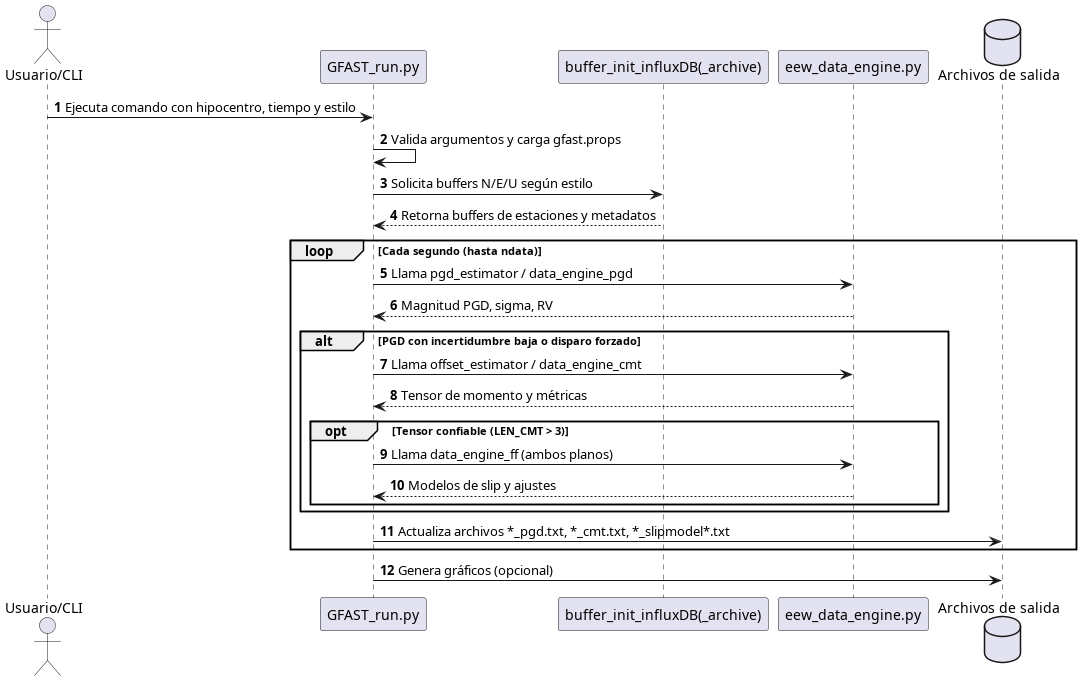

The diagram above was rendered by PlantUML. Its source (embedded in the PNG):
@startuml
autonumber
actor "Usuario/CLI" as CLI
participant "GFAST_run.py" as Runner
participant "buffer_init_influxDB(_archive)" as Buffers
participant "eew_data_engine.py" as Engine
database "Archivos de salida" as Outputs

CLI -> Runner: Ejecuta comando con hipocentro, tiempo y estilo
Runner -> Runner: Valida argumentos y carga gfast.props
Runner -> Buffers: Solicita buffers N/E/U según estilo
Buffers --> Runner: Retorna buffers de estaciones y metadatos
loop Cada segundo (hasta ndata)
    Runner -> Engine: Llama pgd_estimator / data_engine_pgd
    Engine --> Runner: Magnitud PGD, sigma, RV
    alt PGD con incertidumbre baja o disparo forzado
        Runner -> Engine: Llama offset_estimator / data_engine_cmt
        Engine --> Runner: Tensor de momento y métricas
        opt Tensor confiable (LEN_CMT > 3)
            Runner -> Engine: Llama data_engine_ff (ambos planos)
            Engine --> Runner: Modelos de slip y ajustes
        end
    end
    Runner -> Outputs: Actualiza archivos *_pgd.txt, *_cmt.txt, *_slipmodel*.txt
end
Runner -> Outputs: Genera gráficos (opcional)
@enduml